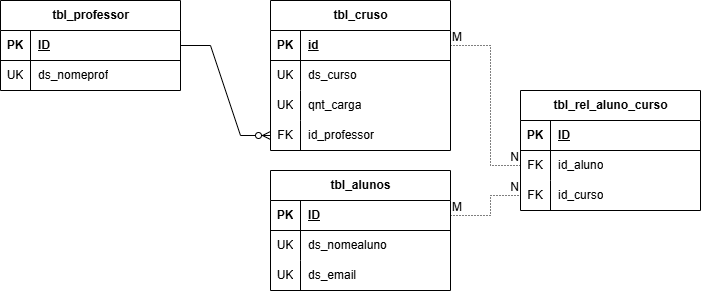

The diagram above was exported from draw.io. Its source (the exported page's mxGraphModel, read from the mxfile embedded in the PNG):
<mxGraphModel dx="993" dy="751" grid="1" gridSize="10" guides="1" tooltips="1" connect="1" arrows="1" fold="1" page="1" pageScale="1" pageWidth="827" pageHeight="1169" math="0" shadow="0">
  <root>
    <mxCell id="0" />
    <mxCell id="1" parent="0" />
    <mxCell id="xXJ0foiy60nJerao8qQo-40" value="tbl_alunos" style="shape=table;startSize=30;container=1;collapsible=1;childLayout=tableLayout;fixedRows=1;rowLines=0;fontStyle=1;align=center;resizeLast=1;html=1;" vertex="1" parent="1">
      <mxGeometry x="300" y="220" width="180" height="120" as="geometry" />
    </mxCell>
    <mxCell id="xXJ0foiy60nJerao8qQo-41" value="" style="shape=tableRow;horizontal=0;startSize=0;swimlaneHead=0;swimlaneBody=0;fillColor=none;collapsible=0;dropTarget=0;points=[[0,0.5],[1,0.5]];portConstraint=eastwest;top=0;left=0;right=0;bottom=1;" vertex="1" parent="xXJ0foiy60nJerao8qQo-40">
      <mxGeometry y="30" width="180" height="30" as="geometry" />
    </mxCell>
    <mxCell id="xXJ0foiy60nJerao8qQo-42" value="PK" style="shape=partialRectangle;connectable=0;fillColor=none;top=0;left=0;bottom=0;right=0;fontStyle=1;overflow=hidden;whiteSpace=wrap;html=1;" vertex="1" parent="xXJ0foiy60nJerao8qQo-41">
      <mxGeometry width="30" height="30" as="geometry">
        <mxRectangle width="30" height="30" as="alternateBounds" />
      </mxGeometry>
    </mxCell>
    <mxCell id="xXJ0foiy60nJerao8qQo-43" value="ID" style="shape=partialRectangle;connectable=0;fillColor=none;top=0;left=0;bottom=0;right=0;align=left;spacingLeft=6;fontStyle=5;overflow=hidden;whiteSpace=wrap;html=1;" vertex="1" parent="xXJ0foiy60nJerao8qQo-41">
      <mxGeometry x="30" width="150" height="30" as="geometry">
        <mxRectangle width="150" height="30" as="alternateBounds" />
      </mxGeometry>
    </mxCell>
    <mxCell id="xXJ0foiy60nJerao8qQo-44" value="" style="shape=tableRow;horizontal=0;startSize=0;swimlaneHead=0;swimlaneBody=0;fillColor=none;collapsible=0;dropTarget=0;points=[[0,0.5],[1,0.5]];portConstraint=eastwest;top=0;left=0;right=0;bottom=0;" vertex="1" parent="xXJ0foiy60nJerao8qQo-40">
      <mxGeometry y="60" width="180" height="30" as="geometry" />
    </mxCell>
    <mxCell id="xXJ0foiy60nJerao8qQo-45" value="UK" style="shape=partialRectangle;connectable=0;fillColor=none;top=0;left=0;bottom=0;right=0;editable=1;overflow=hidden;whiteSpace=wrap;html=1;" vertex="1" parent="xXJ0foiy60nJerao8qQo-44">
      <mxGeometry width="30" height="30" as="geometry">
        <mxRectangle width="30" height="30" as="alternateBounds" />
      </mxGeometry>
    </mxCell>
    <mxCell id="xXJ0foiy60nJerao8qQo-46" value="ds_nomealuno" style="shape=partialRectangle;connectable=0;fillColor=none;top=0;left=0;bottom=0;right=0;align=left;spacingLeft=6;overflow=hidden;whiteSpace=wrap;html=1;" vertex="1" parent="xXJ0foiy60nJerao8qQo-44">
      <mxGeometry x="30" width="150" height="30" as="geometry">
        <mxRectangle width="150" height="30" as="alternateBounds" />
      </mxGeometry>
    </mxCell>
    <mxCell id="xXJ0foiy60nJerao8qQo-47" value="" style="shape=tableRow;horizontal=0;startSize=0;swimlaneHead=0;swimlaneBody=0;fillColor=none;collapsible=0;dropTarget=0;points=[[0,0.5],[1,0.5]];portConstraint=eastwest;top=0;left=0;right=0;bottom=0;" vertex="1" parent="xXJ0foiy60nJerao8qQo-40">
      <mxGeometry y="90" width="180" height="30" as="geometry" />
    </mxCell>
    <mxCell id="xXJ0foiy60nJerao8qQo-48" value="UK" style="shape=partialRectangle;connectable=0;fillColor=none;top=0;left=0;bottom=0;right=0;editable=1;overflow=hidden;whiteSpace=wrap;html=1;" vertex="1" parent="xXJ0foiy60nJerao8qQo-47">
      <mxGeometry width="30" height="30" as="geometry">
        <mxRectangle width="30" height="30" as="alternateBounds" />
      </mxGeometry>
    </mxCell>
    <mxCell id="xXJ0foiy60nJerao8qQo-49" value="ds_email" style="shape=partialRectangle;connectable=0;fillColor=none;top=0;left=0;bottom=0;right=0;align=left;spacingLeft=6;overflow=hidden;whiteSpace=wrap;html=1;" vertex="1" parent="xXJ0foiy60nJerao8qQo-47">
      <mxGeometry x="30" width="150" height="30" as="geometry">
        <mxRectangle width="150" height="30" as="alternateBounds" />
      </mxGeometry>
    </mxCell>
    <mxCell id="xXJ0foiy60nJerao8qQo-63" value="" style="shape=tableRow;horizontal=0;startSize=0;swimlaneHead=0;swimlaneBody=0;fillColor=none;collapsible=0;dropTarget=0;points=[[0,0.5],[1,0.5]];portConstraint=eastwest;top=0;left=0;right=0;bottom=0;" vertex="1" parent="1">
      <mxGeometry x="324" y="170" width="180" height="30" as="geometry" />
    </mxCell>
    <mxCell id="xXJ0foiy60nJerao8qQo-66" value="tbl_cruso" style="shape=table;startSize=30;container=1;collapsible=1;childLayout=tableLayout;fixedRows=1;rowLines=0;fontStyle=1;align=center;resizeLast=1;html=1;" vertex="1" parent="1">
      <mxGeometry x="300" y="50" width="180" height="150" as="geometry" />
    </mxCell>
    <mxCell id="xXJ0foiy60nJerao8qQo-67" value="" style="shape=tableRow;horizontal=0;startSize=0;swimlaneHead=0;swimlaneBody=0;fillColor=none;collapsible=0;dropTarget=0;points=[[0,0.5],[1,0.5]];portConstraint=eastwest;top=0;left=0;right=0;bottom=1;" vertex="1" parent="xXJ0foiy60nJerao8qQo-66">
      <mxGeometry y="30" width="180" height="30" as="geometry" />
    </mxCell>
    <mxCell id="xXJ0foiy60nJerao8qQo-68" value="PK" style="shape=partialRectangle;connectable=0;fillColor=none;top=0;left=0;bottom=0;right=0;fontStyle=1;overflow=hidden;whiteSpace=wrap;html=1;" vertex="1" parent="xXJ0foiy60nJerao8qQo-67">
      <mxGeometry width="30" height="30" as="geometry">
        <mxRectangle width="30" height="30" as="alternateBounds" />
      </mxGeometry>
    </mxCell>
    <mxCell id="xXJ0foiy60nJerao8qQo-69" value="id" style="shape=partialRectangle;connectable=0;fillColor=none;top=0;left=0;bottom=0;right=0;align=left;spacingLeft=6;fontStyle=5;overflow=hidden;whiteSpace=wrap;html=1;" vertex="1" parent="xXJ0foiy60nJerao8qQo-67">
      <mxGeometry x="30" width="150" height="30" as="geometry">
        <mxRectangle width="150" height="30" as="alternateBounds" />
      </mxGeometry>
    </mxCell>
    <mxCell id="xXJ0foiy60nJerao8qQo-70" value="" style="shape=tableRow;horizontal=0;startSize=0;swimlaneHead=0;swimlaneBody=0;fillColor=none;collapsible=0;dropTarget=0;points=[[0,0.5],[1,0.5]];portConstraint=eastwest;top=0;left=0;right=0;bottom=0;" vertex="1" parent="xXJ0foiy60nJerao8qQo-66">
      <mxGeometry y="60" width="180" height="30" as="geometry" />
    </mxCell>
    <mxCell id="xXJ0foiy60nJerao8qQo-71" value="UK" style="shape=partialRectangle;connectable=0;fillColor=none;top=0;left=0;bottom=0;right=0;editable=1;overflow=hidden;whiteSpace=wrap;html=1;" vertex="1" parent="xXJ0foiy60nJerao8qQo-70">
      <mxGeometry width="30" height="30" as="geometry">
        <mxRectangle width="30" height="30" as="alternateBounds" />
      </mxGeometry>
    </mxCell>
    <mxCell id="xXJ0foiy60nJerao8qQo-72" value="ds_curso" style="shape=partialRectangle;connectable=0;fillColor=none;top=0;left=0;bottom=0;right=0;align=left;spacingLeft=6;overflow=hidden;whiteSpace=wrap;html=1;" vertex="1" parent="xXJ0foiy60nJerao8qQo-70">
      <mxGeometry x="30" width="150" height="30" as="geometry">
        <mxRectangle width="150" height="30" as="alternateBounds" />
      </mxGeometry>
    </mxCell>
    <mxCell id="xXJ0foiy60nJerao8qQo-73" value="" style="shape=tableRow;horizontal=0;startSize=0;swimlaneHead=0;swimlaneBody=0;fillColor=none;collapsible=0;dropTarget=0;points=[[0,0.5],[1,0.5]];portConstraint=eastwest;top=0;left=0;right=0;bottom=0;" vertex="1" parent="xXJ0foiy60nJerao8qQo-66">
      <mxGeometry y="90" width="180" height="30" as="geometry" />
    </mxCell>
    <mxCell id="xXJ0foiy60nJerao8qQo-74" value="UK" style="shape=partialRectangle;connectable=0;fillColor=none;top=0;left=0;bottom=0;right=0;editable=1;overflow=hidden;whiteSpace=wrap;html=1;" vertex="1" parent="xXJ0foiy60nJerao8qQo-73">
      <mxGeometry width="30" height="30" as="geometry">
        <mxRectangle width="30" height="30" as="alternateBounds" />
      </mxGeometry>
    </mxCell>
    <mxCell id="xXJ0foiy60nJerao8qQo-75" value="qnt_carga" style="shape=partialRectangle;connectable=0;fillColor=none;top=0;left=0;bottom=0;right=0;align=left;spacingLeft=6;overflow=hidden;whiteSpace=wrap;html=1;" vertex="1" parent="xXJ0foiy60nJerao8qQo-73">
      <mxGeometry x="30" width="150" height="30" as="geometry">
        <mxRectangle width="150" height="30" as="alternateBounds" />
      </mxGeometry>
    </mxCell>
    <mxCell id="xXJ0foiy60nJerao8qQo-76" value="" style="shape=tableRow;horizontal=0;startSize=0;swimlaneHead=0;swimlaneBody=0;fillColor=none;collapsible=0;dropTarget=0;points=[[0,0.5],[1,0.5]];portConstraint=eastwest;top=0;left=0;right=0;bottom=0;" vertex="1" parent="xXJ0foiy60nJerao8qQo-66">
      <mxGeometry y="120" width="180" height="30" as="geometry" />
    </mxCell>
    <mxCell id="xXJ0foiy60nJerao8qQo-77" value="FK" style="shape=partialRectangle;connectable=0;fillColor=none;top=0;left=0;bottom=0;right=0;editable=1;overflow=hidden;whiteSpace=wrap;html=1;" vertex="1" parent="xXJ0foiy60nJerao8qQo-76">
      <mxGeometry width="30" height="30" as="geometry">
        <mxRectangle width="30" height="30" as="alternateBounds" />
      </mxGeometry>
    </mxCell>
    <mxCell id="xXJ0foiy60nJerao8qQo-78" value="id_professor" style="shape=partialRectangle;connectable=0;fillColor=none;top=0;left=0;bottom=0;right=0;align=left;spacingLeft=6;overflow=hidden;whiteSpace=wrap;html=1;" vertex="1" parent="xXJ0foiy60nJerao8qQo-76">
      <mxGeometry x="30" width="150" height="30" as="geometry">
        <mxRectangle width="150" height="30" as="alternateBounds" />
      </mxGeometry>
    </mxCell>
    <mxCell id="xXJ0foiy60nJerao8qQo-79" value="tbl_professor" style="shape=table;startSize=30;container=1;collapsible=1;childLayout=tableLayout;fixedRows=1;rowLines=0;fontStyle=1;align=center;resizeLast=1;html=1;" vertex="1" parent="1">
      <mxGeometry x="30" y="50" width="180" height="90" as="geometry" />
    </mxCell>
    <mxCell id="xXJ0foiy60nJerao8qQo-80" value="" style="shape=tableRow;horizontal=0;startSize=0;swimlaneHead=0;swimlaneBody=0;fillColor=none;collapsible=0;dropTarget=0;points=[[0,0.5],[1,0.5]];portConstraint=eastwest;top=0;left=0;right=0;bottom=1;" vertex="1" parent="xXJ0foiy60nJerao8qQo-79">
      <mxGeometry y="30" width="180" height="30" as="geometry" />
    </mxCell>
    <mxCell id="xXJ0foiy60nJerao8qQo-81" value="PK" style="shape=partialRectangle;connectable=0;fillColor=none;top=0;left=0;bottom=0;right=0;fontStyle=1;overflow=hidden;whiteSpace=wrap;html=1;" vertex="1" parent="xXJ0foiy60nJerao8qQo-80">
      <mxGeometry width="30" height="30" as="geometry">
        <mxRectangle width="30" height="30" as="alternateBounds" />
      </mxGeometry>
    </mxCell>
    <mxCell id="xXJ0foiy60nJerao8qQo-82" value="ID" style="shape=partialRectangle;connectable=0;fillColor=none;top=0;left=0;bottom=0;right=0;align=left;spacingLeft=6;fontStyle=5;overflow=hidden;whiteSpace=wrap;html=1;" vertex="1" parent="xXJ0foiy60nJerao8qQo-80">
      <mxGeometry x="30" width="150" height="30" as="geometry">
        <mxRectangle width="150" height="30" as="alternateBounds" />
      </mxGeometry>
    </mxCell>
    <mxCell id="xXJ0foiy60nJerao8qQo-83" value="" style="shape=tableRow;horizontal=0;startSize=0;swimlaneHead=0;swimlaneBody=0;fillColor=none;collapsible=0;dropTarget=0;points=[[0,0.5],[1,0.5]];portConstraint=eastwest;top=0;left=0;right=0;bottom=0;" vertex="1" parent="xXJ0foiy60nJerao8qQo-79">
      <mxGeometry y="60" width="180" height="30" as="geometry" />
    </mxCell>
    <mxCell id="xXJ0foiy60nJerao8qQo-84" value="UK" style="shape=partialRectangle;connectable=0;fillColor=none;top=0;left=0;bottom=0;right=0;editable=1;overflow=hidden;whiteSpace=wrap;html=1;" vertex="1" parent="xXJ0foiy60nJerao8qQo-83">
      <mxGeometry width="30" height="30" as="geometry">
        <mxRectangle width="30" height="30" as="alternateBounds" />
      </mxGeometry>
    </mxCell>
    <mxCell id="xXJ0foiy60nJerao8qQo-85" value="ds_nomeprof" style="shape=partialRectangle;connectable=0;fillColor=none;top=0;left=0;bottom=0;right=0;align=left;spacingLeft=6;overflow=hidden;whiteSpace=wrap;html=1;" vertex="1" parent="xXJ0foiy60nJerao8qQo-83">
      <mxGeometry x="30" width="150" height="30" as="geometry">
        <mxRectangle width="150" height="30" as="alternateBounds" />
      </mxGeometry>
    </mxCell>
    <mxCell id="xXJ0foiy60nJerao8qQo-136" value="tbl_rel_aluno_curso" style="shape=table;startSize=30;container=1;collapsible=1;childLayout=tableLayout;fixedRows=1;rowLines=0;fontStyle=1;align=center;resizeLast=1;html=1;" vertex="1" parent="1">
      <mxGeometry x="550" y="140" width="180" height="120" as="geometry" />
    </mxCell>
    <mxCell id="xXJ0foiy60nJerao8qQo-137" value="" style="shape=tableRow;horizontal=0;startSize=0;swimlaneHead=0;swimlaneBody=0;fillColor=none;collapsible=0;dropTarget=0;points=[[0,0.5],[1,0.5]];portConstraint=eastwest;top=0;left=0;right=0;bottom=1;" vertex="1" parent="xXJ0foiy60nJerao8qQo-136">
      <mxGeometry y="30" width="180" height="30" as="geometry" />
    </mxCell>
    <mxCell id="xXJ0foiy60nJerao8qQo-138" value="PK" style="shape=partialRectangle;connectable=0;fillColor=none;top=0;left=0;bottom=0;right=0;fontStyle=1;overflow=hidden;whiteSpace=wrap;html=1;" vertex="1" parent="xXJ0foiy60nJerao8qQo-137">
      <mxGeometry width="30" height="30" as="geometry">
        <mxRectangle width="30" height="30" as="alternateBounds" />
      </mxGeometry>
    </mxCell>
    <mxCell id="xXJ0foiy60nJerao8qQo-139" value="ID" style="shape=partialRectangle;connectable=0;fillColor=none;top=0;left=0;bottom=0;right=0;align=left;spacingLeft=6;fontStyle=5;overflow=hidden;whiteSpace=wrap;html=1;" vertex="1" parent="xXJ0foiy60nJerao8qQo-137">
      <mxGeometry x="30" width="150" height="30" as="geometry">
        <mxRectangle width="150" height="30" as="alternateBounds" />
      </mxGeometry>
    </mxCell>
    <mxCell id="xXJ0foiy60nJerao8qQo-140" value="" style="shape=tableRow;horizontal=0;startSize=0;swimlaneHead=0;swimlaneBody=0;fillColor=none;collapsible=0;dropTarget=0;points=[[0,0.5],[1,0.5]];portConstraint=eastwest;top=0;left=0;right=0;bottom=0;" vertex="1" parent="xXJ0foiy60nJerao8qQo-136">
      <mxGeometry y="60" width="180" height="30" as="geometry" />
    </mxCell>
    <mxCell id="xXJ0foiy60nJerao8qQo-141" value="FK" style="shape=partialRectangle;connectable=0;fillColor=none;top=0;left=0;bottom=0;right=0;editable=1;overflow=hidden;whiteSpace=wrap;html=1;" vertex="1" parent="xXJ0foiy60nJerao8qQo-140">
      <mxGeometry width="30" height="30" as="geometry">
        <mxRectangle width="30" height="30" as="alternateBounds" />
      </mxGeometry>
    </mxCell>
    <mxCell id="xXJ0foiy60nJerao8qQo-142" value="id_aluno" style="shape=partialRectangle;connectable=0;fillColor=none;top=0;left=0;bottom=0;right=0;align=left;spacingLeft=6;overflow=hidden;whiteSpace=wrap;html=1;" vertex="1" parent="xXJ0foiy60nJerao8qQo-140">
      <mxGeometry x="30" width="150" height="30" as="geometry">
        <mxRectangle width="150" height="30" as="alternateBounds" />
      </mxGeometry>
    </mxCell>
    <mxCell id="xXJ0foiy60nJerao8qQo-143" value="" style="shape=tableRow;horizontal=0;startSize=0;swimlaneHead=0;swimlaneBody=0;fillColor=none;collapsible=0;dropTarget=0;points=[[0,0.5],[1,0.5]];portConstraint=eastwest;top=0;left=0;right=0;bottom=0;" vertex="1" parent="xXJ0foiy60nJerao8qQo-136">
      <mxGeometry y="90" width="180" height="30" as="geometry" />
    </mxCell>
    <mxCell id="xXJ0foiy60nJerao8qQo-144" value="FK" style="shape=partialRectangle;connectable=0;fillColor=none;top=0;left=0;bottom=0;right=0;editable=1;overflow=hidden;whiteSpace=wrap;html=1;" vertex="1" parent="xXJ0foiy60nJerao8qQo-143">
      <mxGeometry width="30" height="30" as="geometry">
        <mxRectangle width="30" height="30" as="alternateBounds" />
      </mxGeometry>
    </mxCell>
    <mxCell id="xXJ0foiy60nJerao8qQo-145" value="id_curso" style="shape=partialRectangle;connectable=0;fillColor=none;top=0;left=0;bottom=0;right=0;align=left;spacingLeft=6;overflow=hidden;whiteSpace=wrap;html=1;" vertex="1" parent="xXJ0foiy60nJerao8qQo-143">
      <mxGeometry x="30" width="150" height="30" as="geometry">
        <mxRectangle width="150" height="30" as="alternateBounds" />
      </mxGeometry>
    </mxCell>
    <mxCell id="xXJ0foiy60nJerao8qQo-153" value="" style="endArrow=none;html=1;rounded=0;dashed=1;dashPattern=1 2;exitX=1;exitY=0.5;exitDx=0;exitDy=0;entryX=0;entryY=0.5;entryDx=0;entryDy=0;" edge="1" parent="1" source="xXJ0foiy60nJerao8qQo-67" target="xXJ0foiy60nJerao8qQo-140">
      <mxGeometry relative="1" as="geometry">
        <mxPoint x="520" y="110" as="sourcePoint" />
        <mxPoint x="680" y="110" as="targetPoint" />
        <Array as="points">
          <mxPoint x="520" y="95" />
          <mxPoint x="520" y="215" />
        </Array>
      </mxGeometry>
    </mxCell>
    <mxCell id="xXJ0foiy60nJerao8qQo-154" value="M" style="resizable=0;html=1;whiteSpace=wrap;align=left;verticalAlign=bottom;" connectable="0" vertex="1" parent="xXJ0foiy60nJerao8qQo-153">
      <mxGeometry x="-1" relative="1" as="geometry" />
    </mxCell>
    <mxCell id="xXJ0foiy60nJerao8qQo-155" value="N" style="resizable=0;html=1;whiteSpace=wrap;align=right;verticalAlign=bottom;" connectable="0" vertex="1" parent="xXJ0foiy60nJerao8qQo-153">
      <mxGeometry x="1" relative="1" as="geometry" />
    </mxCell>
    <mxCell id="xXJ0foiy60nJerao8qQo-156" value="" style="endArrow=none;html=1;rounded=0;dashed=1;dashPattern=1 2;exitX=1;exitY=0.5;exitDx=0;exitDy=0;entryX=0;entryY=0.5;entryDx=0;entryDy=0;" edge="1" parent="1" source="xXJ0foiy60nJerao8qQo-41" target="xXJ0foiy60nJerao8qQo-143">
      <mxGeometry relative="1" as="geometry">
        <mxPoint x="490" y="310" as="sourcePoint" />
        <mxPoint x="650" y="310" as="targetPoint" />
        <Array as="points">
          <mxPoint x="520" y="265" />
          <mxPoint x="520" y="245" />
        </Array>
      </mxGeometry>
    </mxCell>
    <mxCell id="xXJ0foiy60nJerao8qQo-157" value="M" style="resizable=0;html=1;whiteSpace=wrap;align=left;verticalAlign=bottom;" connectable="0" vertex="1" parent="xXJ0foiy60nJerao8qQo-156">
      <mxGeometry x="-1" relative="1" as="geometry" />
    </mxCell>
    <mxCell id="xXJ0foiy60nJerao8qQo-158" value="N" style="resizable=0;html=1;whiteSpace=wrap;align=right;verticalAlign=bottom;" connectable="0" vertex="1" parent="xXJ0foiy60nJerao8qQo-156">
      <mxGeometry x="1" relative="1" as="geometry" />
    </mxCell>
    <mxCell id="xXJ0foiy60nJerao8qQo-178" value="" style="edgeStyle=entityRelationEdgeStyle;fontSize=12;html=1;endArrow=ERzeroToMany;endFill=1;rounded=0;exitX=1;exitY=0.5;exitDx=0;exitDy=0;entryX=0;entryY=0.5;entryDx=0;entryDy=0;" edge="1" parent="1" source="xXJ0foiy60nJerao8qQo-80" target="xXJ0foiy60nJerao8qQo-76">
      <mxGeometry width="100" height="100" relative="1" as="geometry">
        <mxPoint x="350" y="235" as="sourcePoint" />
        <mxPoint x="270" y="150" as="targetPoint" />
      </mxGeometry>
    </mxCell>
  </root>
</mxGraphModel>